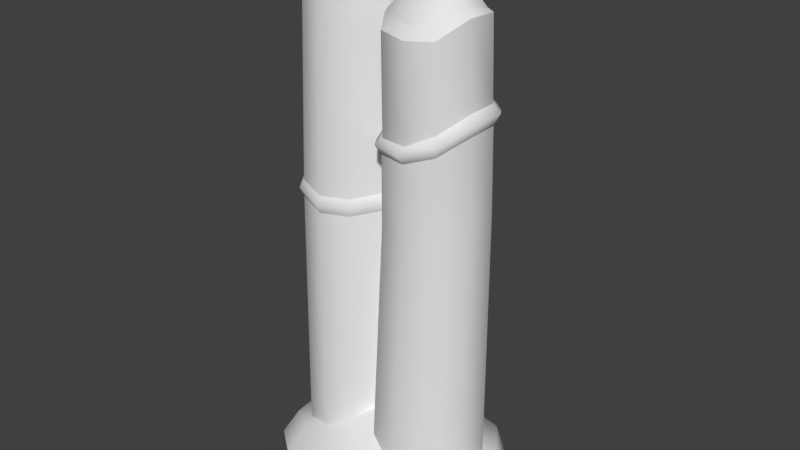 # Source: palisadeStraight2.blend  (saved by Blender 2.80.75; exported with 4.5.12 LTS)
import bpy
from mathutils import Matrix  # noqa: F401  (used for matrix-valued properties, if any)

bpy.ops.wm.read_factory_settings(use_empty=True)
scene = bpy.context.scene
scene.name = 'Scene'

# ---- collections
col_collection_1 = bpy.data.collections.new('Collection 1'); scene.collection.children.link(col_collection_1)

# ---- materials (node trees are filled in below, after node groups)
mat_palisade = bpy.data.materials.new('palisade')
mat_palisade.alpha_threshold = 0.0
mat_palisade.use_transparent_shadow = False
mat_palisade.roughness = 0.5

# ---- material node trees

# ---- world
world_world = bpy.data.worlds.new('World'); scene.world = world_world
world_world.color = (0.05088, 0.05088, 0.05088)
world_world.use_sun_shadow = False
world_world.sun_shadow_jitter_overblur = 0.0
world_world.cycles.sampling_method = 'MANUAL'

# ---- meshes
me_circle_001 = bpy.data.meshes.new('Circle.001')
me_circle_001.from_pydata([(-0.3132, -0.216, -0.03932), (-0.2572, -0.3886, -0.04189), (-0.1104, -0.5007, -0.04488), (0.07108, -0.5007, -0.04706), (0.2179, -0.3886, -0.04759), (0.274, -0.216, -0.04636), (0.2179, -0.04345, -0.0438), (0.07115, 0.06321, -0.04087), (-0.1103, 0.06321, -0.03869), (-0.2571, -0.04345, -0.0381), (-0.2621, 0.2671, -0.03393), (-0.2108, 0.1092, -0.03262), (-0.07651, 0.01166, -0.0314), (0.08946, 0.01166, -0.03075), (0.2237, 0.1092, -0.03091), (0.275, 0.2671, -0.03182), (0.2237, 0.4249, -0.03313), (0.08947, 0.5306, -0.0344), (-0.07649, 0.5306, -0.03505), (-0.2108, 0.4249, -0.03484), (-0.328, -0.3045, 2.369), (-0.2869, -0.4346, 2.38), (-0.1576, -0.5146, 2.461), (0.002186, -0.5119, 2.453), (0.1393, -0.4175, 2.381), (0.1779, -0.2606, 2.41), (0.1384, -0.1071, 2.42), (0.00957, -0.02714, 2.415), (-0.1582, -0.0648, 2.402), (-0.2869, -0.1541, 2.376), (-0.2095, 0.2179, 2.498), (-0.2008, 0.1111, 2.542), (-0.08395, 0.04262, 2.543), (0.05661, 0.03679, 2.533), (0.1814, 0.1138, 2.489), (0.204, 0.2135, 2.476), (0.1384, 0.3508, 2.515), (0.05476, 0.4266, 2.505), (-0.06622, 0.4368, 2.509), (-0.1745, 0.36, 2.47), (-0.2574, -0.4107, 2.455), (-0.2881, -0.3019, 2.426), (-0.1446, -0.4783, 2.488), (-0.003457, -0.4857, 2.467), (0.1177, -0.388, 2.431), (0.1525, -0.2602, 2.453), (0.1178, -0.1206, 2.448), (0.0003905, -0.06926, 2.444), (-0.1526, -0.07971, 2.431), (-0.246, -0.1815, 2.433), (-0.1005, -0.3388, 2.706), (0.03666, 0.2939, 2.743), (-0.08231, -0.01417, 2.526), (0.197, 0.07968, 2.452), (-0.08231, 0.4676, 2.495), (0.07523, 0.002526, 2.512), (-0.2545, 0.2256, 2.474), (0.2448, 0.227, 2.44), (-0.2071, 0.3689, 2.463), (0.197, 0.3724, 2.474), (-0.2069, 0.07851, 2.48), (0.07198, 0.468, 2.485), (-0.08612, 0.5055, 1.421), (-0.211, 0.1131, 1.402), (-0.2111, 0.4072, 1.422), (-0.08613, 0.002741, 1.424), (0.06834, 0.002762, 1.421), (0.1935, 0.113, 1.385), (0.2413, 0.2599, 1.375), (0.1935, 0.4069, 1.388), (0.06838, 0.5055, 1.419), (-0.2587, 0.26, 1.394), (0.06479, -0.5015, 1.496), (0.1926, -0.405, 1.492), (0.2376, -0.2574, 1.507), (0.184, -0.108, 1.494), (0.05587, -0.01873, 1.477), (-0.09863, -0.006023, 1.446), (-0.2649, -0.2478, 1.421), (-0.2146, -0.3979, 1.431), (-0.2212, -0.09503, 1.413), (-0.09176, -0.4961, 1.481), (-0.3502, 0.4751, -0.08274), (-0.365, -0.4767, -0.08274), (0.373, 0.3528, -0.08274), (0.3663, -0.462, -0.08274), (-0.2753, 0.4008, 0.0948), (-0.2813, -0.3908, 0.08557), (0.3139, 0.2848, 0.1364), (0.3336, -0.403, 0.1234), (-0.4623, -0.03157, -0.08274), (0.4279, -0.02763, -0.08274), (-0.4033, -0.0425, 0.1247), (0.3353, -0.04699, 0.1958), (0.1644, 0.6417, -0.08274), (0.201, -0.6516, -0.08274), (0.1567, 0.6087, 0.03999), (0.1561, -0.527, 0.1332), (-0.1661, -0.03146, 0.3249), (-0.2296, 0.629, -0.08274), (-0.1773, -0.7061, -0.08274), (-0.1745, 0.5588, 0.05497), (-0.1382, -0.6174, 0.1426), (0.06863, 0.503, 1.507), (-0.2584, 0.2577, 1.484), (-0.08586, 0.503, 1.509), (-0.2107, 0.1108, 1.492), (-0.2109, 0.4046, 1.509), (-0.08587, 0.001601, 1.515), (0.06881, 0.002746, 1.51), (0.1937, 0.1108, 1.474), (0.2415, 0.2576, 1.464), (0.1937, 0.4045, 1.478), (-0.09259, 0.5257, 1.469), (-0.2281, 0.0999, 1.449), (-0.2282, 0.4189, 1.469), (-0.09259, -0.01922, 1.473), (0.07515, -0.01859, 1.47), (0.2108, 0.09983, 1.43), (0.2627, 0.2592, 1.42), (0.2108, 0.4187, 1.435), (0.07507, 0.5256, 1.466), (-0.2799, 0.2593, 1.44), (0.03336, -0.5121, 1.946), (-0.2944, -0.2789, 1.81), (0.1665, -0.4243, 1.912), (0.2146, -0.271, 1.852), (0.1685, -0.1123, 1.817), (0.03951, -0.0139, 1.797), (-0.1211, -0.02521, 1.775), (-0.2511, -0.4178, 1.861), (-0.2508, -0.1218, 1.799), (-0.1255, -0.5139, 1.942), (0.02585, -0.5102, 2.05), (-0.3, -0.2894, 1.896), (0.1596, -0.4185, 2.009), (0.2055, -0.2664, 1.967), (0.163, -0.11, 1.908), (0.03448, -0.01723, 1.886), (-0.1273, -0.03127, 1.866), (-0.2589, -0.4271, 1.968), (-0.2565, -0.1321, 1.881), (-0.1327, -0.5125, 2.048), (0.1902, -0.4436, 1.967), (0.2435, -0.2692, 1.909), (0.1941, -0.09631, 1.862), (0.04965, 0.005547, 1.831), (-0.1396, -0.0008492, 1.811), (-0.2828, -0.4426, 1.914), (-0.2828, -0.1091, 1.85), (-0.1403, -0.5463, 2.005), (0.03922, -0.5443, 2.009), (-0.3335, -0.2822, 1.857)], [], [(105, 54, 61, 103), (106, 60, 56, 104), (135, 24, 23, 133), (107, 58, 54, 105), (108, 52, 60, 106), (136, 25, 24, 135), (104, 56, 58, 107), (109, 55, 52, 108), (137, 26, 25, 136), (110, 53, 55, 109), (138, 27, 26, 137), (111, 57, 53, 110), (139, 28, 27, 138), (140, 21, 20, 134), (112, 59, 57, 111), (141, 29, 28, 139), (142, 22, 21, 140), (103, 61, 59, 112), (134, 20, 29, 141), (133, 23, 22, 142), (32, 33, 51), (35, 36, 51), (38, 39, 51), (31, 32, 51), (22, 23, 43, 42), (25, 26, 46, 45), (28, 29, 49, 48), (21, 22, 42, 40), (47, 48, 50), (41, 40, 50), (43, 44, 50), (46, 47, 50), (29, 20, 41, 49), (26, 27, 47, 46), (23, 24, 44, 43), (20, 21, 40, 41), (27, 28, 48, 47), (24, 25, 45, 44), (44, 45, 50), (48, 49, 50), (45, 46, 50), (42, 43, 50), (49, 41, 50), (40, 42, 50), (52, 55, 33, 32), (61, 54, 38, 37), (54, 58, 39, 38), (58, 56, 30, 39), (39, 30, 51), (36, 37, 51), (33, 34, 51), (30, 31, 51), (37, 38, 51), (34, 35, 51), (55, 53, 34, 33), (57, 59, 36, 35), (59, 61, 37, 36), (53, 57, 35, 34), (56, 60, 31, 30), (60, 52, 32, 31), (17, 70, 69, 16), (16, 69, 68, 15), (15, 68, 67, 14), (14, 67, 66, 13), (13, 66, 65, 12), (10, 71, 64, 19), (12, 65, 63, 11), (19, 64, 62, 18), (11, 63, 71, 10), (18, 62, 70, 17), (3, 72, 81, 2), (0, 78, 80, 9), (2, 81, 79, 1), (9, 80, 77, 8), (1, 79, 78, 0), (8, 77, 76, 7), (7, 76, 75, 6), (6, 75, 74, 5), (5, 74, 73, 4), (4, 73, 72, 3), (82, 90, 92, 86), (98, 97, 89), (91, 84, 88, 93), (90, 83, 87, 92), (101, 99, 82, 86), (85, 91, 93, 89), (98, 93, 88), (101, 98, 96), (84, 94, 96, 88), (98, 102, 97), (83, 100, 102, 87), (97, 95, 85, 89), (99, 101, 96, 94), (100, 95, 97, 102), (87, 102, 98), (86, 92, 98), (93, 98, 89), (96, 98, 88), (101, 86, 98), (92, 87, 98), (121, 103, 112, 120), (120, 112, 111, 119), (119, 111, 110, 118), (118, 110, 109, 117), (117, 109, 108, 116), (122, 104, 107, 115), (116, 108, 106, 114), (115, 107, 105, 113), (114, 106, 104, 122), (113, 105, 103, 121), (62, 113, 121, 70), (63, 114, 122, 71), (64, 115, 113, 62), (65, 116, 114, 63), (71, 122, 115, 64), (66, 117, 116, 65), (67, 118, 117, 66), (68, 119, 118, 67), (69, 120, 119, 68), (70, 121, 120, 69), (72, 123, 132, 81), (78, 124, 131, 80), (81, 132, 130, 79), (80, 131, 129, 77), (79, 130, 124, 78), (77, 129, 128, 76), (76, 128, 127, 75), (75, 127, 126, 74), (74, 126, 125, 73), (73, 125, 123, 72), (151, 133, 142, 150), (152, 134, 141, 149), (150, 142, 140, 148), (149, 141, 139, 147), (148, 140, 134, 152), (147, 139, 138, 146), (146, 138, 137, 145), (145, 137, 136, 144), (144, 136, 135, 143), (143, 135, 133, 151), (125, 143, 151, 123), (126, 144, 143, 125), (127, 145, 144, 126), (128, 146, 145, 127), (129, 147, 146, 128), (130, 148, 152, 124), (131, 149, 147, 129), (132, 150, 148, 130), (124, 152, 149, 131), (123, 151, 150, 132)])
me_circle_001.polygons.foreach_set('use_smooth', [True] * 150)
_k = set([(20, 21), (20, 29), (21, 22), (22, 23), (23, 24), (24, 25), (25, 26), (26, 27), (27, 28), (28, 29), (30, 31), (30, 39), (31, 32), (32, 33), (33, 34), (34, 35), (35, 36), (36, 37), (37, 38), (38, 39), (40, 41), (40, 42), (41, 49), (42, 43), (43, 44), (44, 45), (45, 46), (46, 47), (47, 48), (48, 49), (52, 55), (52, 60), (53, 55), (53, 57), (54, 58), (54, 61), (56, 58), (56, 60), (57, 59), (59, 61), (62, 64), (62, 70), (63, 65), (63, 71), (64, 71), (65, 66), (66, 67), (67, 68), (68, 69), (69, 70), (103, 105), (103, 112), (104, 106), (104, 107), (105, 107), (106, 108), (108, 109), (109, 110), (110, 111), (111, 112), (123, 125), (123, 132), (124, 130), (124, 131), (125, 126), (126, 127), (127, 128), (128, 129), (129, 131), (130, 132), (133, 135), (133, 142), (134, 140), (134, 141), (135, 136), (136, 137), (137, 138), (138, 139), (139, 141), (140, 142)])
me_circle_001.attributes.new('sharp_edge', 'BOOLEAN', 'EDGE').data.foreach_set('value', [ (min(e.vertices), max(e.vertices)) in _k for e in me_circle_001.edges])
_uv = me_circle_001.uv_layers.new(name='UVMap')
_uv.uv.foreach_set('vector', [0.1499, 0.1431, 0.1485, 0.1637, 0.1493, 0.1623, 0.1504, 0.1424, 0.1498, 0.1401, 0.1481, 0.1582, 0.1478, 0.1591, 0.1497, 0.1404, 0.1572, 0.1541, 0.1571, 0.1606, 0.1568, 0.1604, 0.1569, 0.1541, 0.1497, 0.1425, 0.148, 0.1624, 0.1485, 0.1637, 0.1499, 0.1431, 0.1499, 0.1405, 0.1484, 0.1583, 0.1481, 0.1582, 0.1498, 0.1401, 0.1573, 0.1552, 0.1572, 0.162, 0.1571, 0.1606, 0.1572, 0.1541, 0.1497, 0.1404, 0.1478, 0.1591, 0.148, 0.1624, 0.1497, 0.1425, 0.15, 0.1405, 0.1486, 0.1582, 0.1484, 0.1583, 0.1499, 0.1405, 0.157, 0.1569, 0.1568, 0.1641, 0.1572, 0.162, 0.1573, 0.1552, 0.1503, 0.1395, 0.1491, 0.1573, 0.1486, 0.1582, 0.15, 0.1405, 0.1565, 0.158, 0.1562, 0.1656, 0.1568, 0.1641, 0.157, 0.1569, 0.1505, 0.1397, 0.1496, 0.1579, 0.1491, 0.1573, 0.1503, 0.1395, 0.1561, 0.1564, 0.1558, 0.1636, 0.1562, 0.1656, 0.1565, 0.158, 0.1565, 0.1531, 0.1562, 0.1594, 0.1559, 0.1601, 0.1562, 0.1537, 0.1506, 0.1406, 0.1497, 0.1596, 0.1496, 0.1579, 0.1505, 0.1397, 0.156, 0.1548, 0.1556, 0.1616, 0.1558, 0.1636, 0.1561, 0.1564, 0.1568, 0.1539, 0.1566, 0.1601, 0.1562, 0.1594, 0.1565, 0.1531, 0.1504, 0.1424, 0.1493, 0.1623, 0.1497, 0.1596, 0.1506, 0.1406, 0.1562, 0.1537, 0.1559, 0.1601, 0.1556, 0.1616, 0.156, 0.1548, 0.1569, 0.1541, 0.1568, 0.1604, 0.1566, 0.1601, 0.1568, 0.1539, 0.1361, 0.3842, 0.1319, 0.3705, 0.1535, 0.3726, 0.1422, 0.3526, 0.1554, 0.3553, 0.1535, 0.3726, 0.1676, 0.3708, 0.1653, 0.3816, 0.1535, 0.3726, 0.1468, 0.3919, 0.1361, 0.3842, 0.1535, 0.3726, 0.1566, 0.1601, 0.1568, 0.1604, 0.1568, 0.1605, 0.1566, 0.1602, 0.1572, 0.162, 0.1568, 0.1641, 0.1567, 0.1644, 0.157, 0.1624, 0.1558, 0.1636, 0.1556, 0.1616, 0.1559, 0.162, 0.1558, 0.164, 0.1562, 0.1594, 0.1566, 0.1601, 0.1566, 0.1602, 0.1563, 0.16, 0.111, 0.3526, 0.1261, 0.3562, 0.1102, 0.379, 0.1319, 0.3833, 0.1237, 0.3923, 0.1102, 0.379, 0.09871, 0.3924, 0.08918, 0.3828, 0.1102, 0.379, 0.09729, 0.3576, 0.111, 0.3526, 0.1102, 0.379, 0.1556, 0.1616, 0.1559, 0.1601, 0.1561, 0.1606, 0.1559, 0.162, 0.1568, 0.1641, 0.1562, 0.1656, 0.1562, 0.1675, 0.1567, 0.1644, 0.1568, 0.1604, 0.1571, 0.1606, 0.157, 0.1611, 0.1568, 0.1605, 0.1559, 0.1601, 0.1562, 0.1594, 0.1563, 0.16, 0.1561, 0.1606, 0.1562, 0.1656, 0.1558, 0.1636, 0.1558, 0.164, 0.1562, 0.1675, 0.1571, 0.1606, 0.1572, 0.162, 0.157, 0.1624, 0.157, 0.1611, 0.08918, 0.3828, 0.08827, 0.3688, 0.1102, 0.379, 0.1261, 0.3562, 0.1319, 0.3696, 0.1102, 0.379, 0.08827, 0.3688, 0.09729, 0.3576, 0.1102, 0.379, 0.1109, 0.3952, 0.09871, 0.3924, 0.1102, 0.379, 0.1319, 0.3696, 0.1319, 0.3833, 0.1102, 0.379, 0.1237, 0.3923, 0.1109, 0.3952, 0.1102, 0.379, 0.1484, 0.1583, 0.1486, 0.1582, 0.1487, 0.1581, 0.1484, 0.1584, 0.1493, 0.1623, 0.1485, 0.1637, 0.1483, 0.1658, 0.149, 0.1627, 0.1485, 0.1637, 0.148, 0.1624, 0.1481, 0.1627, 0.1483, 0.1658, 0.148, 0.1624, 0.1478, 0.1591, 0.148, 0.1596, 0.1481, 0.1627, 0.1653, 0.3816, 0.1569, 0.3919, 0.1535, 0.3726, 0.1554, 0.3553, 0.1632, 0.3618, 0.1535, 0.3726, 0.1319, 0.3705, 0.1346, 0.3578, 0.1535, 0.3726, 0.1569, 0.3919, 0.1468, 0.3919, 0.1535, 0.3726, 0.1632, 0.3618, 0.1676, 0.3708, 0.1535, 0.3726, 0.1346, 0.3578, 0.1422, 0.3526, 0.1535, 0.3726, 0.1486, 0.1582, 0.1491, 0.1573, 0.1491, 0.1579, 0.1487, 0.1581, 0.1496, 0.1579, 0.1497, 0.1596, 0.1493, 0.1603, 0.1493, 0.1585, 0.1497, 0.1596, 0.1493, 0.1623, 0.149, 0.1627, 0.1493, 0.1603, 0.1491, 0.1573, 0.1496, 0.1579, 0.1493, 0.1585, 0.1491, 0.1579, 0.1478, 0.1591, 0.1481, 0.1582, 0.1481, 0.1588, 0.148, 0.1596, 0.1481, 0.1582, 0.1484, 0.1583, 0.1484, 0.1584, 0.1481, 0.1588, 0.1528, 0.08624, 0.1516, 0.1224, 0.1515, 0.1217, 0.152, 0.0895, 0.152, 0.0895, 0.1515, 0.1217, 0.1514, 0.1214, 0.152, 0.09192, 0.152, 0.09192, 0.1514, 0.1214, 0.1514, 0.1217, 0.1526, 0.09342, 0.1526, 0.09342, 0.1514, 0.1217, 0.1513, 0.1228, 0.1534, 0.09396, 0.1534, 0.09396, 0.1513, 0.1228, 0.1514, 0.1227, 0.1543, 0.09356, 0.1555, 0.08978, 0.1515, 0.1218, 0.1515, 0.1227, 0.1554, 0.08643, 0.1543, 0.09356, 0.1514, 0.1227, 0.1515, 0.122, 0.1551, 0.09216, 0.1554, 0.08643, 0.1515, 0.1227, 0.1514, 0.1225, 0.1544, 0.08222, 0.1551, 0.09216, 0.1515, 0.122, 0.1515, 0.1218, 0.1555, 0.08978, 0.1544, 0.08222, 0.1514, 0.1225, 0.1516, 0.1224, 0.1528, 0.08624, 0.158, 0.08611, 0.1574, 0.1352, 0.1574, 0.1353, 0.1575, 0.0893, 0.158, 0.09326, 0.1573, 0.1342, 0.1572, 0.1345, 0.1587, 0.09381, 0.1575, 0.0893, 0.1574, 0.1353, 0.1573, 0.1343, 0.1575, 0.09172, 0.1587, 0.09381, 0.1572, 0.1345, 0.1572, 0.1349, 0.1594, 0.09338, 0.1575, 0.09172, 0.1573, 0.1343, 0.1573, 0.1342, 0.158, 0.09326, 0.1594, 0.09338, 0.1572, 0.1349, 0.1573, 0.1352, 0.16, 0.09194, 0.16, 0.09194, 0.1573, 0.1352, 0.1574, 0.1352, 0.1604, 0.08956, 0.1604, 0.08956, 0.1574, 0.1352, 0.1575, 0.1348, 0.1601, 0.08629, 0.1601, 0.08629, 0.1575, 0.1348, 0.1575, 0.1347, 0.1592, 0.08222, 0.1592, 0.08222, 0.1575, 0.1347, 0.1574, 0.1352, 0.158, 0.08611, 0.1784, 0.8996, 0.1405, 0.9306, 0.1326, 0.9144, 0.167, 0.8926, 0.1202, 0.8884, 0.08066, 0.897, 0.07855, 0.8839, 0.09721, 0.842, 0.1516, 0.8333, 0.1451, 0.8482, 0.1097, 0.8664, 0.1405, 0.9306, 0.08895, 0.942, 0.09364, 0.9265, 0.1326, 0.9144, 0.1637, 0.8784, 0.1835, 0.8809, 0.1784, 0.8996, 0.167, 0.8926, 0.05854, 0.8807, 0.09721, 0.842, 0.1097, 0.8664, 0.07855, 0.8839, 0.1202, 0.8884, 0.1097, 0.8664, 0.1451, 0.8482, 0.1637, 0.8784, 0.1202, 0.8884, 0.1558, 0.8618, 0.1516, 0.8333, 0.1701, 0.8458, 0.1558, 0.8618, 0.1451, 0.8482, 0.1202, 0.8884, 0.08722, 0.9161, 0.08066, 0.897, 0.08895, 0.942, 0.07309, 0.9285, 0.08722, 0.9161, 0.09364, 0.9265, 0.08066, 0.897, 0.05854, 0.9054, 0.05854, 0.8807, 0.07855, 0.8839, 0.1835, 0.8809, 0.1637, 0.8784, 0.1558, 0.8618, 0.1701, 0.8458, 0.07309, 0.9285, 0.05854, 0.9054, 0.08066, 0.897, 0.08722, 0.9161, 0.09364, 0.9265, 0.08722, 0.9161, 0.1202, 0.8884, 0.167, 0.8926, 0.1326, 0.9144, 0.1202, 0.8884, 0.1097, 0.8664, 0.1202, 0.8884, 0.07855, 0.8839, 0.1558, 0.8618, 0.1202, 0.8884, 0.1451, 0.8482, 0.1637, 0.8784, 0.167, 0.8926, 0.1202, 0.8884, 0.1326, 0.9144, 0.09364, 0.9265, 0.1202, 0.8884, 0.1343, 0.6163, 0.131, 0.6154, 0.1316, 0.6071, 0.1353, 0.6058, 0.1353, 0.6058, 0.1316, 0.6071, 0.1272, 0.5998, 0.1297, 0.5967, 0.1297, 0.5967, 0.1272, 0.5998, 0.1189, 0.5972, 0.1194, 0.5932, 0.1194, 0.5932, 0.1189, 0.5972, 0.1107, 0.6008, 0.1088, 0.598, 0.1088, 0.598, 0.1107, 0.6008, 0.1062, 0.6063, 0.103, 0.6054, 0.1085, 0.624, 0.1107, 0.6209, 0.1187, 0.6225, 0.1185, 0.6258, 0.103, 0.6054, 0.1062, 0.6063, 0.1059, 0.6143, 0.1026, 0.6157, 0.1185, 0.6258, 0.1187, 0.6225, 0.1264, 0.6211, 0.1284, 0.6239, 0.1026, 0.6157, 0.1059, 0.6143, 0.1107, 0.6209, 0.1085, 0.624, 0.1284, 0.6239, 0.1264, 0.6211, 0.131, 0.6154, 0.1343, 0.6163, 0.1313, 0.628, 0.1284, 0.6239, 0.1343, 0.6163, 0.139, 0.6176, 0.09821, 0.6178, 0.1026, 0.6157, 0.1085, 0.624, 0.1057, 0.6276, 0.1182, 0.631, 0.1185, 0.6258, 0.1284, 0.6239, 0.1313, 0.628, 0.09821, 0.6042, 0.103, 0.6054, 0.1026, 0.6157, 0.09821, 0.6178, 0.1057, 0.6276, 0.1085, 0.624, 0.1185, 0.6258, 0.1182, 0.631, 0.1059, 0.5933, 0.1088, 0.598, 0.103, 0.6054, 0.09821, 0.6042, 0.1202, 0.588, 0.1194, 0.5932, 0.1088, 0.598, 0.1059, 0.5933, 0.1326, 0.5931, 0.1297, 0.5967, 0.1194, 0.5932, 0.1202, 0.588, 0.14, 0.6039, 0.1353, 0.6058, 0.1297, 0.5967, 0.1326, 0.5931, 0.139, 0.6176, 0.1343, 0.6163, 0.1353, 0.6058, 0.14, 0.6039, 0.1574, 0.1352, 0.1571, 0.1478, 0.157, 0.1477, 0.1574, 0.1353, 0.1573, 0.1342, 0.1566, 0.1472, 0.1564, 0.1481, 0.1572, 0.1345, 0.1574, 0.1353, 0.157, 0.1477, 0.1567, 0.1469, 0.1573, 0.1343, 0.1572, 0.1345, 0.1564, 0.1481, 0.1565, 0.1492, 0.1572, 0.1349, 0.1573, 0.1343, 0.1567, 0.1469, 0.1566, 0.1472, 0.1573, 0.1342, 0.1572, 0.1349, 0.1565, 0.1492, 0.1567, 0.1504, 0.1573, 0.1352, 0.1573, 0.1352, 0.1567, 0.1504, 0.1571, 0.1497, 0.1574, 0.1352, 0.1574, 0.1352, 0.1571, 0.1497, 0.1573, 0.1484, 0.1575, 0.1348, 0.1575, 0.1348, 0.1573, 0.1484, 0.1573, 0.1476, 0.1575, 0.1347, 0.1575, 0.1347, 0.1573, 0.1476, 0.1571, 0.1478, 0.1574, 0.1352, 0.08093, 0.6318, 0.0819, 0.6368, 0.06838, 0.6368, 0.06931, 0.6321, 0.0581, 0.6112, 0.05395, 0.6126, 0.05587, 0.5988, 0.06003, 0.6003, 0.06931, 0.6321, 0.06838, 0.6368, 0.05749, 0.6267, 0.06074, 0.6223, 0.06003, 0.6003, 0.05587, 0.5988, 0.06687, 0.588, 0.06949, 0.5947, 0.06074, 0.6223, 0.05749, 0.6267, 0.05395, 0.6126, 0.0581, 0.6112, 0.06949, 0.5947, 0.06687, 0.588, 0.08226, 0.5886, 0.07973, 0.5944, 0.07973, 0.5944, 0.08226, 0.5886, 0.09258, 0.5981, 0.08781, 0.6004, 0.08781, 0.6004, 0.09258, 0.5981, 0.0982, 0.6129, 0.09195, 0.6109, 0.09195, 0.6109, 0.0982, 0.6129, 0.0932, 0.6274, 0.08993, 0.6235, 0.08993, 0.6235, 0.0932, 0.6274, 0.0819, 0.6368, 0.08093, 0.6318, 0.08663, 0.6199, 0.08993, 0.6235, 0.08093, 0.6318, 0.07971, 0.6263, 0.08735, 0.6099, 0.09195, 0.6109, 0.08993, 0.6235, 0.08663, 0.6199, 0.08425, 0.6018, 0.08781, 0.6004, 0.09195, 0.6109, 0.08735, 0.6099, 0.07821, 0.597, 0.07973, 0.5944, 0.08781, 0.6004, 0.08425, 0.6018, 0.071, 0.5976, 0.06949, 0.5947, 0.07973, 0.5944, 0.07821, 0.597, 0.06392, 0.6187, 0.06074, 0.6223, 0.0581, 0.6112, 0.06244, 0.6102, 0.06447, 0.6022, 0.06003, 0.6003, 0.06949, 0.5947, 0.071, 0.5976, 0.07059, 0.6263, 0.06931, 0.6321, 0.06074, 0.6223, 0.06392, 0.6187, 0.06244, 0.6102, 0.0581, 0.6112, 0.06003, 0.6003, 0.06447, 0.6022, 0.07971, 0.6263, 0.08093, 0.6318, 0.06931, 0.6321, 0.07059, 0.6263])
_ca = me_circle_001.color_attributes.new('Col', 'BYTE_COLOR', 'CORNER')
_ca.data.foreach_set('color', [0.807, 0.807, 0.807, 1.0, 1.0, 1.0, 1.0, 1.0, 1.0, 1.0, 1.0, 1.0, 0.7605, 0.7605, 0.7605, 1.0, 0.7682, 0.7682, 0.7682, 1.0, 1.0, 1.0, 1.0, 1.0, 1.0, 1.0, 1.0, 1.0, 0.7605, 0.7605, 0.7605, 1.0, 0.9301, 0.9301, 0.9301, 1.0, 1.0, 1.0, 1.0, 1.0, 1.0, 1.0, 1.0, 1.0, 0.9301, 0.9301, 0.9301, 1.0, 0.7605, 0.7605, 0.7605, 1.0, 1.0, 1.0, 1.0, 1.0, 1.0, 1.0, 1.0, 1.0, 0.807, 0.807, 0.807, 1.0, 0.7835, 0.7835, 0.7835, 1.0, 1.0, 1.0, 1.0, 1.0, 1.0, 1.0, 1.0, 1.0, 0.7682, 0.7682, 0.7682, 1.0, 0.9387, 0.9387, 0.9387, 1.0, 1.0, 1.0, 1.0, 1.0, 1.0, 1.0, 1.0, 1.0, 0.9301, 0.9301, 0.9301, 1.0, 0.7605, 0.7605, 0.7605, 1.0, 1.0, 1.0, 1.0, 1.0, 1.0, 1.0, 1.0, 1.0, 0.7605, 0.7605, 0.7605, 1.0, 0.7758, 0.7758, 0.7758, 1.0, 1.0, 1.0, 1.0, 1.0, 1.0, 1.0, 1.0, 1.0, 0.7835, 0.7835, 0.7835, 1.0, 0.9301, 0.9301, 0.9301, 1.0, 1.0, 1.0, 1.0, 1.0, 1.0, 1.0, 1.0, 1.0, 0.9387, 0.9387, 0.9387, 1.0, 0.7605, 0.7605, 0.7605, 1.0, 1.0, 1.0, 1.0, 1.0, 1.0, 1.0, 1.0, 1.0, 0.7758, 0.7758, 0.7758, 1.0, 0.9473, 0.9473, 0.9473, 1.0, 1.0, 1.0, 1.0, 1.0, 1.0, 1.0, 1.0, 1.0, 0.9301, 0.9301, 0.9301, 1.0, 0.7529, 0.7529, 0.7529, 1.0, 1.0, 1.0, 1.0, 1.0, 1.0, 1.0, 1.0, 1.0, 0.7605, 0.7605, 0.7605, 1.0, 0.9301, 0.9301, 0.9301, 1.0, 0.9911, 0.9911, 0.9911, 1.0, 1.0, 1.0, 1.0, 1.0, 0.9473, 0.9473, 0.9473, 1.0, 0.9473, 0.9473, 0.9473, 1.0, 1.0, 1.0, 1.0, 1.0, 1.0, 1.0, 1.0, 1.0, 0.9387, 0.9387, 0.9387, 1.0, 0.7682, 0.7682, 0.7682, 1.0, 1.0, 1.0, 1.0, 1.0, 1.0, 1.0, 1.0, 1.0, 0.7529, 0.7529, 0.7529, 1.0, 0.9301, 0.9301, 0.9301, 1.0, 1.0, 1.0, 1.0, 1.0, 0.9911, 0.9911, 0.9911, 1.0, 0.9301, 0.9301, 0.9301, 1.0, 0.9387, 0.9387, 0.9387, 1.0, 1.0, 1.0, 1.0, 1.0, 1.0, 1.0, 1.0, 1.0, 0.9473, 0.9473, 0.9473, 1.0, 0.7605, 0.7605, 0.7605, 1.0, 1.0, 1.0, 1.0, 1.0, 1.0, 1.0, 1.0, 1.0, 0.7682, 0.7682, 0.7682, 1.0, 0.9387, 0.9387, 0.9387, 1.0, 1.0, 1.0, 1.0, 1.0, 1.0, 1.0, 1.0, 1.0, 0.9301, 0.9301, 0.9301, 1.0, 0.9301, 0.9301, 0.9301, 1.0, 1.0, 1.0, 1.0, 1.0, 1.0, 1.0, 1.0, 1.0, 0.9387, 0.9387, 0.9387, 1.0, 0.2918, 0.2918, 0.2918, 1.0, 0.4125, 0.4125, 0.4125, 1.0, 1.0, 1.0, 1.0, 1.0, 0.3278, 0.3278, 0.3278, 1.0, 0.3916, 0.3916, 0.3916, 1.0, 1.0, 1.0, 1.0, 1.0, 0.3419, 0.3419, 0.3419, 1.0, 0.3712, 0.3712, 0.3712, 1.0, 1.0, 1.0, 1.0, 1.0, 0.3763, 0.3763, 0.3763, 1.0, 0.2918, 0.2918, 0.2918, 1.0, 1.0, 1.0, 1.0, 1.0, 1.0, 1.0, 1.0, 1.0, 1.0, 1.0, 1.0, 1.0, 0.5906, 0.5906, 0.5906, 1.0, 0.5395, 0.5395, 0.5395, 1.0, 1.0, 1.0, 1.0, 1.0, 1.0, 1.0, 1.0, 1.0, 0.5395, 0.5395, 0.5395, 1.0, 0.5457, 0.5457, 0.5457, 1.0, 0.9911, 0.9911, 0.9911, 1.0, 1.0, 1.0, 1.0, 1.0, 0.4969, 0.4969, 0.4969, 1.0, 0.5841, 0.5841, 0.5841, 1.0, 1.0, 1.0, 1.0, 1.0, 1.0, 1.0, 1.0, 1.0, 0.5395, 0.5395, 0.5395, 1.0, 0.6172, 0.6172, 0.6172, 1.0, 0.3916, 0.3916, 0.3916, 1.0, 0.3916, 0.3916, 0.3916, 1.0, 1.0, 1.0, 1.0, 1.0, 0.3467, 0.3467, 0.3467, 1.0, 0.3613, 0.3613, 0.3613, 1.0, 1.0, 1.0, 1.0, 1.0, 0.2918, 0.2918, 0.2918, 1.0, 0.2874, 0.2874, 0.2874, 1.0, 1.0, 1.0, 1.0, 1.0, 0.2542, 0.2542, 0.2542, 1.0, 0.3916, 0.3916, 0.3916, 1.0, 1.0, 1.0, 1.0, 1.0, 1.0, 1.0, 1.0, 1.0, 1.0, 1.0, 1.0, 1.0, 0.6038, 0.6038, 0.6038, 1.0, 0.4969, 0.4969, 0.4969, 1.0, 1.0, 1.0, 1.0, 1.0, 1.0, 1.0, 1.0, 1.0, 0.6038, 0.6038, 0.6038, 1.0, 0.5395, 0.5395, 0.5395, 1.0, 1.0, 1.0, 1.0, 1.0, 1.0, 1.0, 1.0, 1.0, 0.5583, 0.5583, 0.5583, 1.0, 0.5906, 0.5906, 0.5906, 1.0, 1.0, 1.0, 1.0, 1.0, 1.0, 1.0, 1.0, 1.0, 0.6172, 0.6172, 0.6172, 1.0, 0.6038, 0.6038, 0.6038, 1.0, 1.0, 1.0, 1.0, 1.0, 0.9911, 0.9911, 0.9911, 1.0, 0.5841, 0.5841, 0.5841, 1.0, 0.6038, 0.6038, 0.6038, 1.0, 1.0, 1.0, 1.0, 1.0, 1.0, 1.0, 1.0, 1.0, 0.5457, 0.5457, 0.5457, 1.0, 0.5583, 0.5583, 0.5583, 1.0, 0.2874, 0.2874, 0.2874, 1.0, 0.2623, 0.2623, 0.2623, 1.0, 1.0, 1.0, 1.0, 1.0, 0.3916, 0.3916, 0.3916, 1.0, 0.2789, 0.2789, 0.2789, 1.0, 1.0, 1.0, 1.0, 1.0, 0.2623, 0.2623, 0.2623, 1.0, 0.2542, 0.2542, 0.2542, 1.0, 1.0, 1.0, 1.0, 1.0, 0.3712, 0.3712, 0.3712, 1.0, 0.2918, 0.2918, 0.2918, 1.0, 1.0, 1.0, 1.0, 1.0, 0.2789, 0.2789, 0.2789, 1.0, 0.3467, 0.3467, 0.3467, 1.0, 1.0, 1.0, 1.0, 1.0, 0.3613, 0.3613, 0.3613, 1.0, 0.3712, 0.3712, 0.3712, 1.0, 1.0, 1.0, 1.0, 1.0, 1.0, 1.0, 1.0, 1.0, 1.0, 1.0, 1.0, 1.0, 0.4735, 0.4735, 0.4735, 1.0, 0.3467, 0.3467, 0.3467, 1.0, 1.0, 1.0, 1.0, 1.0, 1.0, 1.0, 1.0, 1.0, 0.3613, 0.3613, 0.3613, 1.0, 0.3663, 0.3663, 0.3663, 1.0, 1.0, 1.0, 1.0, 1.0, 1.0, 1.0, 1.0, 1.0, 0.3813, 0.3813, 0.3813, 1.0, 0.3613, 0.3613, 0.3613, 1.0, 1.0, 1.0, 1.0, 1.0, 1.0, 1.0, 1.0, 1.0, 0.314, 0.314, 0.314, 1.0, 0.3813, 0.3813, 0.3813, 1.0, 0.3712, 0.3712, 0.3712, 1.0, 0.4969, 0.4969, 0.4969, 1.0, 1.0, 1.0, 1.0, 1.0, 0.3916, 0.3916, 0.3916, 1.0, 0.3372, 0.3372, 0.3372, 1.0, 1.0, 1.0, 1.0, 1.0, 0.4125, 0.4125, 0.4125, 1.0, 0.4125, 0.4125, 0.4125, 1.0, 1.0, 1.0, 1.0, 1.0, 0.4969, 0.4969, 0.4969, 1.0, 0.3763, 0.3763, 0.3763, 1.0, 1.0, 1.0, 1.0, 1.0, 0.3372, 0.3372, 0.3372, 1.0, 0.3419, 0.3419, 0.3419, 1.0, 1.0, 1.0, 1.0, 1.0, 0.4125, 0.4125, 0.4125, 1.0, 0.3278, 0.3278, 0.3278, 1.0, 1.0, 1.0, 1.0, 1.0, 1.0, 1.0, 1.0, 1.0, 1.0, 1.0, 1.0, 1.0, 0.4621, 0.4621, 0.4621, 1.0, 0.4735, 0.4735, 0.4735, 1.0, 1.0, 1.0, 1.0, 1.0, 1.0, 1.0, 1.0, 1.0, 0.5089, 0.5089, 0.5089, 1.0, 0.3419, 0.3419, 0.3419, 1.0, 1.0, 1.0, 1.0, 1.0, 1.0, 1.0, 1.0, 1.0, 0.3663, 0.3663, 0.3663, 1.0, 0.5089, 0.5089, 0.5089, 1.0, 1.0, 1.0, 1.0, 1.0, 1.0, 1.0, 1.0, 1.0, 0.3419, 0.3419, 0.3419, 1.0, 0.4621, 0.4621, 0.4621, 1.0, 1.0, 1.0, 1.0, 1.0, 1.0, 1.0, 1.0, 1.0, 0.3467, 0.3467, 0.3467, 1.0, 0.314, 0.314, 0.314, 1.0, 1.0, 1.0, 1.0, 1.0, 1.0, 1.0, 1.0, 1.0, 0.3467, 0.3467, 0.3467, 1.0, 0.3467, 0.3467, 0.3467, 1.0, 0.05448, 0.05448, 0.05448, 1.0, 0.5583, 0.5583, 0.5583, 1.0, 0.5711, 0.5711, 0.5711, 1.0, 0.05448, 0.05448, 0.05448, 1.0, 0.05448, 0.05448, 0.05448, 1.0, 0.5711, 0.5711, 0.5711, 1.0, 0.5395, 0.5395, 0.5395, 1.0, 0.05448, 0.05448, 0.05448, 1.0, 0.05448, 0.05448, 0.05448, 1.0, 0.5395, 0.5395, 0.5395, 1.0, 0.552, 0.552, 0.552, 1.0, 0.05448, 0.05448, 0.05448, 1.0, 0.05448, 0.05448, 0.05448, 1.0, 0.552, 0.552, 0.552, 1.0, 0.5841, 0.5841, 0.5841, 1.0, 0.05448, 0.05448, 0.05448, 1.0, 0.05448, 0.05448, 0.05448, 1.0, 0.5841, 0.5841, 0.5841, 1.0, 0.5972, 0.5972, 0.5972, 1.0, 0.05448, 0.05448, 0.05448, 1.0, 0.05448, 0.05448, 0.05448, 1.0, 0.552, 0.552, 0.552, 1.0, 0.5583, 0.5583, 0.5583, 1.0, 0.05448, 0.05448, 0.05448, 1.0, 0.05448, 0.05448, 0.05448, 1.0, 0.5972, 0.5972, 0.5972, 1.0, 0.5647, 0.5647, 0.5647, 1.0, 0.05448, 0.05448, 0.05448, 1.0, 0.05448, 0.05448, 0.05448, 1.0, 0.5583, 0.5583, 0.5583, 1.0, 0.6376, 0.6376, 0.6376, 1.0, 0.1022, 0.1022, 0.1022, 1.0, 0.05448, 0.05448, 0.05448, 1.0, 0.5647, 0.5647, 0.5647, 1.0, 0.552, 0.552, 0.552, 1.0, 0.05448, 0.05448, 0.05448, 1.0, 0.08438, 0.08438, 0.08438, 1.0, 0.6376, 0.6376, 0.6376, 1.0, 0.5583, 0.5583, 0.5583, 1.0, 0.08866, 0.08866, 0.08866, 1.0, 0.05448, 0.05448, 0.05448, 1.0, 0.7379, 0.7379, 0.7379, 1.0, 0.7454, 0.7454, 0.7454, 1.0, 0.05448, 0.05448, 0.05448, 1.0, 0.05448, 0.05448, 0.05448, 1.0, 0.7605, 0.7605, 0.7605, 1.0, 0.7379, 0.7379, 0.7379, 1.0, 0.05448, 0.05448, 0.05448, 1.0, 0.05448, 0.05448, 0.05448, 1.0, 0.7454, 0.7454, 0.7454, 1.0, 0.7991, 0.7991, 0.7991, 1.0, 0.05448, 0.05448, 0.05448, 1.0, 0.05448, 0.05448, 0.05448, 1.0, 0.7379, 0.7379, 0.7379, 1.0, 0.7379, 0.7379, 0.7379, 1.0, 0.05448, 0.05448, 0.05448, 1.0, 0.05448, 0.05448, 0.05448, 1.0, 0.7991, 0.7991, 0.7991, 1.0, 0.7605, 0.7605, 0.7605, 1.0, 0.05448, 0.05448, 0.05448, 1.0, 0.05448, 0.05448, 0.05448, 1.0, 0.7379, 0.7379, 0.7379, 1.0, 0.7991, 0.7991, 0.7991, 1.0, 0.05448, 0.05448, 0.05448, 1.0, 0.05448, 0.05448, 0.05448, 1.0, 0.7991, 0.7991, 0.7991, 1.0, 0.7379, 0.7379, 0.7379, 1.0, 0.05448, 0.05448, 0.05448, 1.0, 0.05448, 0.05448, 0.05448, 1.0, 0.7379, 0.7379, 0.7379, 1.0, 0.7454, 0.7454, 0.7454, 1.0, 0.05448, 0.05448, 0.05448, 1.0, 0.05448, 0.05448, 0.05448, 1.0, 0.7454, 0.7454, 0.7454, 1.0, 0.7305, 0.7305, 0.7305, 1.0, 0.05448, 0.05448, 0.05448, 1.0, 0.05448, 0.05448, 0.05448, 1.0, 0.7305, 0.7305, 0.7305, 1.0, 0.7379, 0.7379, 0.7379, 1.0, 0.05448, 0.05448, 0.05448, 1.0, 0.05127, 0.05127, 0.05127, 1.0, 0.05127, 0.05127, 0.05127, 1.0, 0.5647, 0.5647, 0.5647, 1.0, 0.4179, 0.4179, 0.4179, 1.0, 1.0, 1.0, 1.0, 1.0, 0.3467, 0.3467, 0.3467, 1.0, 0.3325, 0.3325, 0.3325, 1.0, 0.04817, 0.04817, 0.04817, 1.0, 0.1144, 0.1144, 0.1144, 1.0, 0.3095, 0.3095, 0.3095, 1.0, 0.5711, 0.5711, 0.5711, 1.0, 0.05127, 0.05127, 0.05127, 1.0, 0.05127, 0.05127, 0.05127, 1.0, 0.5711, 0.5711, 0.5711, 1.0, 0.5647, 0.5647, 0.5647, 1.0, 0.6514, 0.6514, 0.6514, 1.0, 0.05613, 0.05613, 0.05613, 1.0, 0.05127, 0.05127, 0.05127, 1.0, 0.4179, 0.4179, 0.4179, 1.0, 0.05951, 0.05951, 0.05951, 1.0, 0.04817, 0.04817, 0.04817, 1.0, 0.5711, 0.5711, 0.5711, 1.0, 0.3325, 0.3325, 0.3325, 1.0, 1.0, 1.0, 1.0, 1.0, 0.5711, 0.5711, 0.5711, 1.0, 0.3095, 0.3095, 0.3095, 1.0, 0.6514, 0.6514, 0.6514, 1.0, 1.0, 1.0, 1.0, 1.0, 0.6376, 0.6376, 0.6376, 1.0, 0.0648, 0.0648, 0.0648, 1.0, 0.1356, 0.1356, 0.1356, 1.0, 0.6376, 0.6376, 0.6376, 1.0, 0.3095, 0.3095, 0.3095, 1.0, 1.0, 1.0, 1.0, 1.0, 0.552, 0.552, 0.552, 1.0, 0.3467, 0.3467, 0.3467, 1.0, 0.05127, 0.05127, 0.05127, 1.0, 0.0648, 0.0648, 0.0648, 1.0, 0.552, 0.552, 0.552, 1.0, 0.5711, 0.5711, 0.5711, 1.0, 0.3467, 0.3467, 0.3467, 1.0, 0.04817, 0.04817, 0.04817, 1.0, 0.04817, 0.04817, 0.04817, 1.0, 0.3325, 0.3325, 0.3325, 1.0, 0.05613, 0.05613, 0.05613, 1.0, 0.6514, 0.6514, 0.6514, 1.0, 0.6376, 0.6376, 0.6376, 1.0, 0.1356, 0.1356, 0.1356, 1.0, 0.0648, 0.0648, 0.0648, 1.0, 0.04817, 0.04817, 0.04817, 1.0, 0.3467, 0.3467, 0.3467, 1.0, 0.552, 0.552, 0.552, 1.0, 0.5711, 0.5711, 0.5711, 1.0, 0.552, 0.552, 0.552, 1.0, 1.0, 1.0, 1.0, 1.0, 0.4179, 0.4179, 0.4179, 1.0, 0.5647, 0.5647, 0.5647, 1.0, 1.0, 1.0, 1.0, 1.0, 0.5711, 0.5711, 0.5711, 1.0, 1.0, 1.0, 1.0, 1.0, 0.3325, 0.3325, 0.3325, 1.0, 0.6376, 0.6376, 0.6376, 1.0, 1.0, 1.0, 1.0, 1.0, 0.3095, 0.3095, 0.3095, 1.0, 0.6514, 0.6514, 0.6514, 1.0, 0.4179, 0.4179, 0.4179, 1.0, 1.0, 1.0, 1.0, 1.0, 0.5647, 0.5647, 0.5647, 1.0, 0.5711, 0.5711, 0.5711, 1.0, 1.0, 1.0, 1.0, 1.0, 0.6584, 0.6584, 0.6584, 1.0, 0.09306, 0.09306, 0.09306, 1.0, 0.09306, 0.09306, 0.09306, 1.0, 0.6654, 0.6654, 0.6654, 1.0, 0.6654, 0.6654, 0.6654, 1.0, 0.09306, 0.09306, 0.09306, 1.0, 0.1144, 0.1144, 0.1144, 1.0, 0.6445, 0.6445, 0.6445, 1.0, 0.6445, 0.6445, 0.6445, 1.0, 0.1144, 0.1144, 0.1144, 1.0, 0.1356, 0.1356, 0.1356, 1.0, 0.6514, 0.6514, 0.6514, 1.0, 0.6514, 0.6514, 0.6514, 1.0, 0.1356, 0.1356, 0.1356, 1.0, 0.07819, 0.07819, 0.07819, 1.0, 0.6795, 0.6795, 0.6795, 1.0, 0.6795, 0.6795, 0.6795, 1.0, 0.07819, 0.07819, 0.07819, 1.0, 0.0865, 0.0865, 0.0865, 1.0, 0.6867, 0.6867, 0.6867, 1.0, 0.6514, 0.6514, 0.6514, 1.0, 0.2195, 0.2195, 0.2195, 1.0, 0.2051, 0.2051, 0.2051, 1.0, 0.6584, 0.6584, 0.6584, 1.0, 0.6867, 0.6867, 0.6867, 1.0, 0.2195, 0.2195, 0.2195, 1.0, 0.09531, 0.09531, 0.09531, 1.0, 0.6654, 0.6654, 0.6654, 1.0, 0.6584, 0.6584, 0.6584, 1.0, 0.2051, 0.2051, 0.2051, 1.0, 0.2623, 0.2623, 0.2623, 1.0, 0.7231, 0.7231, 0.7231, 1.0, 0.6654, 0.6654, 0.6654, 1.0, 0.09531, 0.09531, 0.09531, 1.0, 0.2195, 0.2195, 0.2195, 1.0, 0.6514, 0.6514, 0.6514, 1.0, 0.7231, 0.7231, 0.7231, 1.0, 0.2623, 0.2623, 0.2623, 1.0, 0.09306, 0.09306, 0.09306, 1.0, 0.6584, 0.6584, 0.6584, 1.0, 0.2122, 0.2122, 0.2122, 1.0, 0.7231, 0.7231, 0.7231, 1.0, 0.6584, 0.6584, 0.6584, 1.0, 0.09531, 0.09531, 0.09531, 1.0, 0.08866, 0.08866, 0.08866, 1.0, 0.6654, 0.6654, 0.6654, 1.0, 0.6514, 0.6514, 0.6514, 1.0, 0.07819, 0.07819, 0.07819, 1.0, 0.1714, 0.1714, 0.1714, 1.0, 0.6584, 0.6584, 0.6584, 1.0, 0.7231, 0.7231, 0.7231, 1.0, 0.2122, 0.2122, 0.2122, 1.0, 0.107, 0.107, 0.107, 1.0, 0.6867, 0.6867, 0.6867, 1.0, 0.6654, 0.6654, 0.6654, 1.0, 0.08866, 0.08866, 0.08866, 1.0, 0.07819, 0.07819, 0.07819, 1.0, 0.6514, 0.6514, 0.6514, 1.0, 0.6584, 0.6584, 0.6584, 1.0, 0.1714, 0.1714, 0.1714, 1.0, 0.08866, 0.08866, 0.08866, 1.0, 0.6795, 0.6795, 0.6795, 1.0, 0.6867, 0.6867, 0.6867, 1.0, 0.1046, 0.1046, 0.1046, 1.0, 0.1022, 0.1022, 0.1022, 1.0, 0.6514, 0.6514, 0.6514, 1.0, 0.6795, 0.6795, 0.6795, 1.0, 0.08866, 0.08866, 0.08866, 1.0, 0.09084, 0.09084, 0.09084, 1.0, 0.6445, 0.6445, 0.6445, 1.0, 0.6514, 0.6514, 0.6514, 1.0, 0.1022, 0.1022, 0.1022, 1.0, 0.08866, 0.08866, 0.08866, 1.0, 0.6654, 0.6654, 0.6654, 1.0, 0.6445, 0.6445, 0.6445, 1.0, 0.09084, 0.09084, 0.09084, 1.0, 0.09531, 0.09531, 0.09531, 1.0, 0.6584, 0.6584, 0.6584, 1.0, 0.6654, 0.6654, 0.6654, 1.0, 0.08866, 0.08866, 0.08866, 1.0, 0.7379, 0.7379, 0.7379, 1.0, 0.8632, 0.8632, 0.8632, 1.0, 0.8714, 0.8714, 0.8714, 1.0, 0.7454, 0.7454, 0.7454, 1.0, 0.7605, 0.7605, 0.7605, 1.0, 0.8796, 0.8796, 0.8796, 1.0, 0.8632, 0.8632, 0.8632, 1.0, 0.7379, 0.7379, 0.7379, 1.0, 0.7454, 0.7454, 0.7454, 1.0, 0.8714, 0.8714, 0.8714, 1.0, 0.8963, 0.8963, 0.8963, 1.0, 0.7991, 0.7991, 0.7991, 1.0, 0.7379, 0.7379, 0.7379, 1.0, 0.8632, 0.8632, 0.8632, 1.0, 0.8632, 0.8632, 0.8632, 1.0, 0.7379, 0.7379, 0.7379, 1.0, 0.7991, 0.7991, 0.7991, 1.0, 0.8963, 0.8963, 0.8963, 1.0, 0.8796, 0.8796, 0.8796, 1.0, 0.7605, 0.7605, 0.7605, 1.0, 0.7379, 0.7379, 0.7379, 1.0, 0.8632, 0.8632, 0.8632, 1.0, 0.8963, 0.8963, 0.8963, 1.0, 0.7991, 0.7991, 0.7991, 1.0, 0.7991, 0.7991, 0.7991, 1.0, 0.8963, 0.8963, 0.8963, 1.0, 0.8632, 0.8632, 0.8632, 1.0, 0.7379, 0.7379, 0.7379, 1.0, 0.7379, 0.7379, 0.7379, 1.0, 0.8632, 0.8632, 0.8632, 1.0, 0.8714, 0.8714, 0.8714, 1.0, 0.7454, 0.7454, 0.7454, 1.0, 0.7454, 0.7454, 0.7454, 1.0, 0.8714, 0.8714, 0.8714, 1.0, 0.8632, 0.8632, 0.8632, 1.0, 0.7305, 0.7305, 0.7305, 1.0, 0.7305, 0.7305, 0.7305, 1.0, 0.8632, 0.8632, 0.8632, 1.0, 0.8632, 0.8632, 0.8632, 1.0, 0.7379, 0.7379, 0.7379, 1.0, 0.8963, 0.8963, 0.8963, 1.0, 0.2346, 0.2346, 0.2346, 1.0, 0.1095, 0.1095, 0.1095, 1.0, 0.9047, 0.9047, 0.9047, 1.0, 0.9131, 0.9131, 0.9131, 1.0, 0.08438, 0.08438, 0.08438, 1.0, 0.1912, 0.1912, 0.1912, 1.0, 0.8963, 0.8963, 0.8963, 1.0, 0.9047, 0.9047, 0.9047, 1.0, 0.1095, 0.1095, 0.1095, 1.0, 0.2789, 0.2789, 0.2789, 1.0, 0.9216, 0.9216, 0.9216, 1.0, 0.8963, 0.8963, 0.8963, 1.0, 0.1912, 0.1912, 0.1912, 1.0, 0.314, 0.314, 0.314, 1.0, 0.8963, 0.8963, 0.8963, 1.0, 0.9216, 0.9216, 0.9216, 1.0, 0.2789, 0.2789, 0.2789, 1.0, 0.08438, 0.08438, 0.08438, 1.0, 0.9131, 0.9131, 0.9131, 1.0, 0.8963, 0.8963, 0.8963, 1.0, 0.314, 0.314, 0.314, 1.0, 0.07819, 0.07819, 0.07819, 1.0, 0.9216, 0.9216, 0.9216, 1.0, 0.9216, 0.9216, 0.9216, 1.0, 0.1195, 0.1195, 0.1195, 1.0, 0.1248, 0.1248, 0.1248, 1.0, 0.8963, 0.8963, 0.8963, 1.0, 0.8963, 0.8963, 0.8963, 1.0, 0.1248, 0.1248, 0.1248, 1.0, 0.1384, 0.1384, 0.1384, 1.0, 0.9047, 0.9047, 0.9047, 1.0, 0.9047, 0.9047, 0.9047, 1.0, 0.1384, 0.1384, 0.1384, 1.0, 0.08438, 0.08438, 0.08438, 1.0, 0.8963, 0.8963, 0.8963, 1.0, 0.8963, 0.8963, 0.8963, 1.0, 0.08438, 0.08438, 0.08438, 1.0, 0.2346, 0.2346, 0.2346, 1.0, 0.8963, 0.8963, 0.8963, 1.0, 0.162, 0.162, 0.162, 1.0, 0.8963, 0.8963, 0.8963, 1.0, 0.8963, 0.8963, 0.8963, 1.0, 0.2232, 0.2232, 0.2232, 1.0, 0.09531, 0.09531, 0.09531, 1.0, 0.9047, 0.9047, 0.9047, 1.0, 0.8963, 0.8963, 0.8963, 1.0, 0.162, 0.162, 0.162, 1.0, 0.1095, 0.1095, 0.1095, 1.0, 0.8963, 0.8963, 0.8963, 1.0, 0.9047, 0.9047, 0.9047, 1.0, 0.09531, 0.09531, 0.09531, 1.0, 0.1441, 0.1441, 0.1441, 1.0, 0.9216, 0.9216, 0.9216, 1.0, 0.8963, 0.8963, 0.8963, 1.0, 0.1095, 0.1095, 0.1095, 1.0, 0.08438, 0.08438, 0.08438, 1.0, 0.8963, 0.8963, 0.8963, 1.0, 0.9216, 0.9216, 0.9216, 1.0, 0.1441, 0.1441, 0.1441, 1.0, 0.08866, 0.08866, 0.08866, 1.0, 0.9216, 0.9216, 0.9216, 1.0, 0.9131, 0.9131, 0.9131, 1.0, 0.107, 0.107, 0.107, 1.0, 0.1221, 0.1221, 0.1221, 1.0, 0.8963, 0.8963, 0.8963, 1.0, 0.8963, 0.8963, 0.8963, 1.0, 0.08866, 0.08866, 0.08866, 1.0, 0.09759, 0.09759, 0.09759, 1.0, 0.9047, 0.9047, 0.9047, 1.0, 0.9216, 0.9216, 0.9216, 1.0, 0.08866, 0.08866, 0.08866, 1.0, 0.107, 0.107, 0.107, 1.0, 0.9131, 0.9131, 0.9131, 1.0, 0.8963, 0.8963, 0.8963, 1.0, 0.1221, 0.1221, 0.1221, 1.0, 0.2232, 0.2232, 0.2232, 1.0, 0.8963, 0.8963, 0.8963, 1.0, 0.9047, 0.9047, 0.9047, 1.0, 0.09759, 0.09759, 0.09759, 1.0])
me_circle_001.materials.append(mat_palisade)
me_circle_001.use_remesh_preserve_volume = False
me_circle_001.use_remesh_preserve_attributes = False
me_circle_001.use_mirror_vertex_groups = False
me_circle_001.use_paint_bone_selection = False
me_circle_001.use_paint_mask = True
me_circle_001.update()

# ---- objects
ob_palisade = bpy.data.objects.new('palisade', me_circle_001)

# ---- transforms, parenting, visibility, modifiers, constraints
ob_palisade.location = (0.0, 0.0, 0.0)
ob_palisade.rotation_euler = (0.0, -0.0, 1.571)
ob_palisade.lineart.crease_threshold = 0.0
_m = ob_palisade.modifiers.new('EdgeSplit', 'EDGE_SPLIT')
_m.use_edge_angle = False

# ---- collection membership
col_collection_1.objects.link(ob_palisade)

# ---- scene / render settings (as saved in the file)
scene.frame_start = 1; scene.frame_end = 250; scene.frame_set(1)
scene.render.engine = 'BLENDER_EEVEE_NEXT'
scene.render.resolution_percentage = 50
scene.render.dither_intensity = 0.0
scene.cycles.use_denoising = False
scene.cycles.samples = 128
scene.cycles.sampling_pattern = 'TABULATED_SOBOL'
scene.cycles.use_adaptive_sampling = False
scene.cycles.use_light_tree = False
scene.cycles.blur_glossy = 0.0
scene.cycles.sample_clamp_indirect = 0.0
scene.view_settings.view_transform = 'Standard'
bpy.context.view_layer.update()

# ---- added for rendering (the .blend has no active camera and no usable light): camera, sun
cam_auto = bpy.data.cameras.new('AutoCamera')
cam_auto.lens = 50.0
cam_auto.sensor_width = 36.0
cam_auto.clip_end = 1000.0
ob_auto_camera = bpy.data.objects.new('AutoCamera', cam_auto)
scene.collection.objects.link(ob_auto_camera)
ob_auto_camera.location = (3.04395, -3.63135, 3.73978)
ob_auto_camera.rotation_euler = (1.09748, -7.21219e-08, 0.694738)
scene.camera = ob_auto_camera
light_auto_sun = bpy.data.lights.new('AutoSun', 'SUN')
light_auto_sun.energy = 3.0
light_auto_sun.angle = 0.0523599
ob_auto_sun = bpy.data.objects.new('AutoSun', light_auto_sun)
scene.collection.objects.link(ob_auto_sun)
ob_auto_sun.rotation_euler = (0.872665, 0.174533, 0.523599)
bpy.context.view_layer.update()
